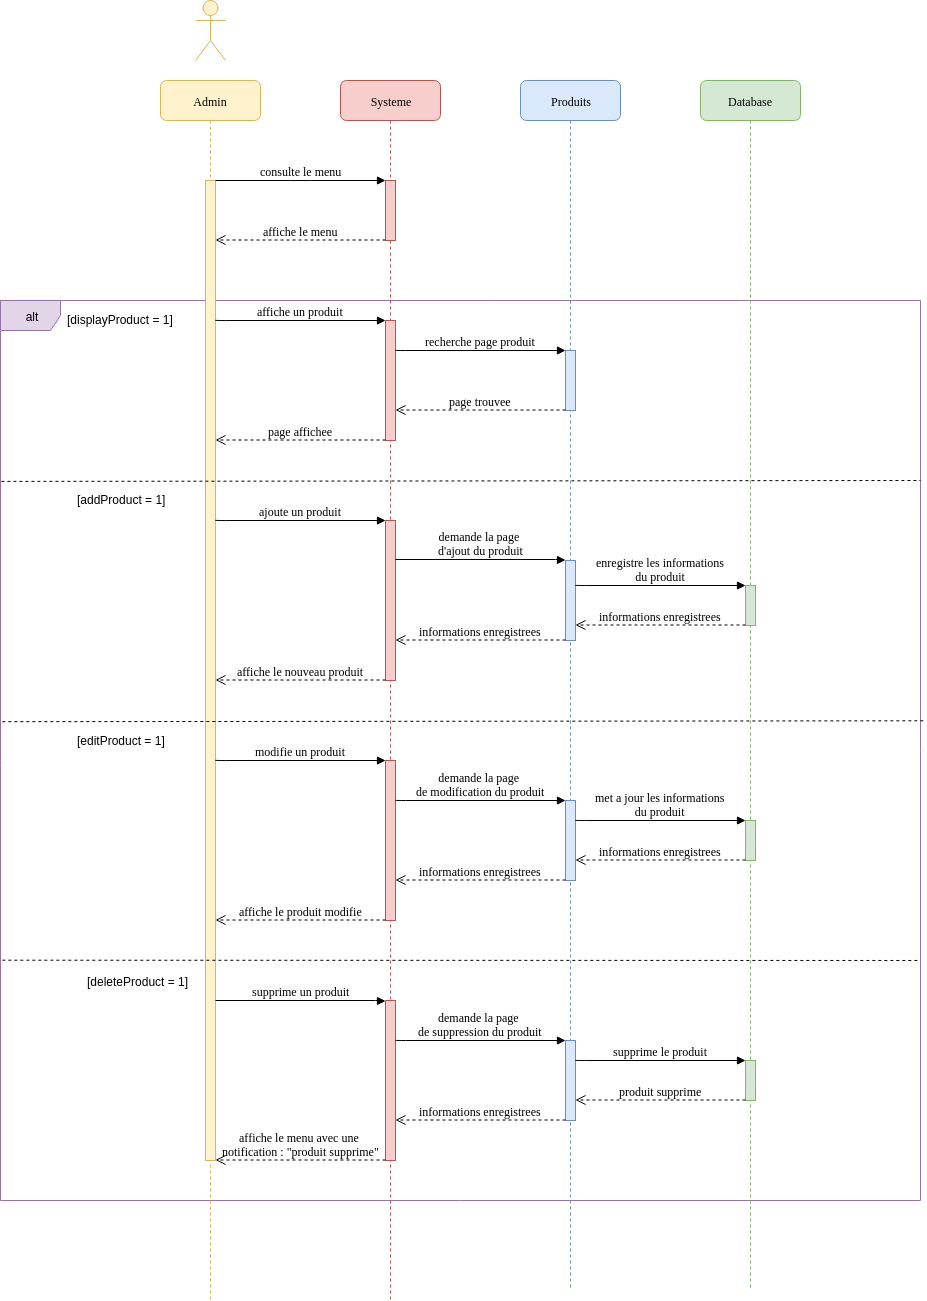

The diagram above was exported from draw.io. Its source (the exported page's mxGraphModel, read from the mxfile embedded in the PNG):
<mxGraphModel dx="1422" dy="662" grid="1" gridSize="10" guides="1" tooltips="1" connect="1" arrows="1" fold="1" page="1" pageScale="1" pageWidth="1100" pageHeight="850" background="#ffffff" math="0" shadow="0">
  <root>
    <mxCell id="0" />
    <mxCell id="1" parent="0" />
    <mxCell id="sJyTznH79yuK37RJ62gu-5" value="alt" style="shape=umlFrame;whiteSpace=wrap;html=1;fillColor=#e1d5e7;strokeColor=#9673a6;" parent="1" vertex="1">
      <mxGeometry x="40" y="380" width="920" height="900" as="geometry" />
    </mxCell>
    <mxCell id="7baba1c4bc27f4b0-2" value="Systeme" style="shape=umlLifeline;perimeter=lifelinePerimeter;whiteSpace=wrap;html=1;container=1;collapsible=0;recursiveResize=0;outlineConnect=0;rounded=1;shadow=0;comic=0;labelBackgroundColor=none;strokeColor=#b85450;strokeWidth=1;fillColor=#f8cecc;fontFamily=Verdana;fontSize=12;align=center;" parent="1" vertex="1">
      <mxGeometry x="380" y="160" width="100" height="1220" as="geometry" />
    </mxCell>
    <mxCell id="7baba1c4bc27f4b0-10" value="" style="html=1;points=[];perimeter=orthogonalPerimeter;rounded=0;shadow=0;comic=0;labelBackgroundColor=none;strokeColor=#b85450;strokeWidth=1;fillColor=#f8cecc;fontFamily=Verdana;fontSize=12;align=center;" parent="7baba1c4bc27f4b0-2" vertex="1">
      <mxGeometry x="45" y="100" width="10" height="60" as="geometry" />
    </mxCell>
    <mxCell id="sJyTznH79yuK37RJ62gu-6" value="" style="html=1;points=[];perimeter=orthogonalPerimeter;rounded=0;shadow=0;comic=0;labelBackgroundColor=none;strokeColor=#b85450;strokeWidth=1;fillColor=#f8cecc;fontFamily=Verdana;fontSize=12;align=center;" parent="7baba1c4bc27f4b0-2" vertex="1">
      <mxGeometry x="45" y="240" width="10" height="120" as="geometry" />
    </mxCell>
    <mxCell id="sJyTznH79yuK37RJ62gu-12" value="" style="html=1;points=[];perimeter=orthogonalPerimeter;rounded=0;shadow=0;comic=0;labelBackgroundColor=none;strokeColor=#b85450;strokeWidth=1;fillColor=#f8cecc;fontFamily=Verdana;fontSize=12;align=center;" parent="7baba1c4bc27f4b0-2" vertex="1">
      <mxGeometry x="45" y="440" width="10" height="160" as="geometry" />
    </mxCell>
    <mxCell id="sJyTznH79yuK37RJ62gu-24" value="" style="html=1;points=[];perimeter=orthogonalPerimeter;rounded=0;shadow=0;comic=0;labelBackgroundColor=none;strokeColor=#b85450;strokeWidth=1;fillColor=#f8cecc;fontFamily=Verdana;fontSize=12;align=center;" parent="7baba1c4bc27f4b0-2" vertex="1">
      <mxGeometry x="45" y="680" width="10" height="160" as="geometry" />
    </mxCell>
    <mxCell id="sJyTznH79yuK37RJ62gu-36" value="" style="html=1;points=[];perimeter=orthogonalPerimeter;rounded=0;shadow=0;comic=0;labelBackgroundColor=none;strokeColor=#b85450;strokeWidth=1;fillColor=#f8cecc;fontFamily=Verdana;fontSize=12;align=center;" parent="7baba1c4bc27f4b0-2" vertex="1">
      <mxGeometry x="45" y="920" width="10" height="160" as="geometry" />
    </mxCell>
    <mxCell id="7baba1c4bc27f4b0-3" value="Produits" style="shape=umlLifeline;perimeter=lifelinePerimeter;whiteSpace=wrap;html=1;container=1;collapsible=0;recursiveResize=0;outlineConnect=0;rounded=1;shadow=0;comic=0;labelBackgroundColor=none;strokeColor=#6c8ebf;strokeWidth=1;fillColor=#dae8fc;fontFamily=Verdana;fontSize=12;align=center;" parent="1" vertex="1">
      <mxGeometry x="560" y="160" width="100" height="1210" as="geometry" />
    </mxCell>
    <mxCell id="sJyTznH79yuK37RJ62gu-8" value="" style="html=1;points=[];perimeter=orthogonalPerimeter;rounded=0;shadow=0;comic=0;labelBackgroundColor=none;strokeColor=#6c8ebf;strokeWidth=1;fillColor=#dae8fc;fontFamily=Verdana;fontSize=12;align=center;" parent="7baba1c4bc27f4b0-3" vertex="1">
      <mxGeometry x="45" y="270" width="10" height="60" as="geometry" />
    </mxCell>
    <mxCell id="sJyTznH79yuK37RJ62gu-28" value="" style="html=1;points=[];perimeter=orthogonalPerimeter;rounded=0;shadow=0;comic=0;labelBackgroundColor=none;strokeColor=#6c8ebf;strokeWidth=1;fillColor=#dae8fc;fontFamily=Verdana;fontSize=12;align=center;" parent="7baba1c4bc27f4b0-3" vertex="1">
      <mxGeometry x="45" y="720" width="10" height="80" as="geometry" />
    </mxCell>
    <mxCell id="sJyTznH79yuK37RJ62gu-37" value="" style="html=1;points=[];perimeter=orthogonalPerimeter;rounded=0;shadow=0;comic=0;labelBackgroundColor=none;strokeColor=#6c8ebf;strokeWidth=1;fillColor=#dae8fc;fontFamily=Verdana;fontSize=12;align=center;" parent="7baba1c4bc27f4b0-3" vertex="1">
      <mxGeometry x="45" y="960" width="10" height="80" as="geometry" />
    </mxCell>
    <mxCell id="7baba1c4bc27f4b0-4" value="Database" style="shape=umlLifeline;perimeter=lifelinePerimeter;whiteSpace=wrap;html=1;container=1;collapsible=0;recursiveResize=0;outlineConnect=0;rounded=1;shadow=0;comic=0;labelBackgroundColor=none;strokeColor=#82b366;strokeWidth=1;fillColor=#d5e8d4;fontFamily=Verdana;fontSize=12;align=center;" parent="1" vertex="1">
      <mxGeometry x="740" y="160" width="100" height="1210" as="geometry" />
    </mxCell>
    <mxCell id="sJyTznH79yuK37RJ62gu-16" value="" style="html=1;points=[];perimeter=orthogonalPerimeter;rounded=0;shadow=0;comic=0;labelBackgroundColor=none;strokeColor=#82b366;strokeWidth=1;fillColor=#d5e8d4;fontFamily=Verdana;fontSize=12;align=center;" parent="7baba1c4bc27f4b0-4" vertex="1">
      <mxGeometry x="45" y="505" width="10" height="40" as="geometry" />
    </mxCell>
    <mxCell id="sJyTznH79yuK37RJ62gu-29" value="" style="html=1;points=[];perimeter=orthogonalPerimeter;rounded=0;shadow=0;comic=0;labelBackgroundColor=none;strokeColor=#82b366;strokeWidth=1;fillColor=#d5e8d4;fontFamily=Verdana;fontSize=12;align=center;" parent="7baba1c4bc27f4b0-4" vertex="1">
      <mxGeometry x="45" y="740" width="10" height="40" as="geometry" />
    </mxCell>
    <mxCell id="sJyTznH79yuK37RJ62gu-38" value="" style="html=1;points=[];perimeter=orthogonalPerimeter;rounded=0;shadow=0;comic=0;labelBackgroundColor=none;strokeColor=#82b366;strokeWidth=1;fillColor=#d5e8d4;fontFamily=Verdana;fontSize=12;align=center;" parent="7baba1c4bc27f4b0-4" vertex="1">
      <mxGeometry x="45" y="980" width="10" height="40" as="geometry" />
    </mxCell>
    <mxCell id="7baba1c4bc27f4b0-8" value="Admin" style="shape=umlLifeline;perimeter=lifelinePerimeter;whiteSpace=wrap;html=1;container=1;collapsible=0;recursiveResize=0;outlineConnect=0;rounded=1;shadow=0;comic=0;labelBackgroundColor=none;strokeColor=#d6b656;strokeWidth=1;fillColor=#fff2cc;fontFamily=Verdana;fontSize=12;align=center;" parent="1" vertex="1">
      <mxGeometry x="200" y="160" width="100" height="1220" as="geometry" />
    </mxCell>
    <mxCell id="7baba1c4bc27f4b0-9" value="" style="html=1;points=[];perimeter=orthogonalPerimeter;rounded=0;shadow=0;comic=0;labelBackgroundColor=none;strokeColor=#d6b656;strokeWidth=1;fillColor=#fff2cc;fontFamily=Verdana;fontSize=12;align=center;" parent="7baba1c4bc27f4b0-8" vertex="1">
      <mxGeometry x="45" y="100" width="10" height="980" as="geometry" />
    </mxCell>
    <mxCell id="7baba1c4bc27f4b0-11" value="consulte le menu" style="html=1;verticalAlign=bottom;endArrow=block;entryX=0;entryY=0;labelBackgroundColor=none;fontFamily=Verdana;fontSize=12;edgeStyle=elbowEdgeStyle;elbow=vertical;" parent="1" source="7baba1c4bc27f4b0-9" target="7baba1c4bc27f4b0-10" edge="1">
      <mxGeometry relative="1" as="geometry">
        <mxPoint x="320" y="270" as="sourcePoint" />
      </mxGeometry>
    </mxCell>
    <mxCell id="sJyTznH79yuK37RJ62gu-1" value="" style="shape=umlActor;verticalLabelPosition=bottom;labelBackgroundColor=#ffffff;verticalAlign=top;html=1;outlineConnect=0;fillColor=#fff2cc;strokeColor=#d6b656;" parent="1" vertex="1">
      <mxGeometry x="235" y="80" width="30" height="60" as="geometry" />
    </mxCell>
    <mxCell id="sJyTznH79yuK37RJ62gu-4" value="affiche le menu" style="html=1;verticalAlign=bottom;endArrow=open;dashed=1;endSize=8;labelBackgroundColor=none;fontFamily=Verdana;fontSize=12;edgeStyle=elbowEdgeStyle;elbow=vertical;" parent="1" target="7baba1c4bc27f4b0-9" edge="1">
      <mxGeometry relative="1" as="geometry">
        <mxPoint x="275" y="319.5" as="targetPoint" />
        <Array as="points">
          <mxPoint x="305" y="319.5" />
        </Array>
        <mxPoint x="425" y="319.5" as="sourcePoint" />
      </mxGeometry>
    </mxCell>
    <mxCell id="sJyTznH79yuK37RJ62gu-7" value="affiche un produit" style="html=1;verticalAlign=bottom;endArrow=block;labelBackgroundColor=none;fontFamily=Verdana;fontSize=12;edgeStyle=elbowEdgeStyle;elbow=vertical;" parent="1" target="sJyTznH79yuK37RJ62gu-6" edge="1">
      <mxGeometry relative="1" as="geometry">
        <mxPoint x="255" y="399.5" as="sourcePoint" />
        <mxPoint x="400" y="400" as="targetPoint" />
      </mxGeometry>
    </mxCell>
    <mxCell id="sJyTznH79yuK37RJ62gu-9" value="recherche page produit" style="html=1;verticalAlign=bottom;endArrow=block;labelBackgroundColor=none;fontFamily=Verdana;fontSize=12;edgeStyle=elbowEdgeStyle;elbow=vertical;" parent="1" edge="1">
      <mxGeometry relative="1" as="geometry">
        <mxPoint x="435" y="429.5" as="sourcePoint" />
        <mxPoint x="605" y="430" as="targetPoint" />
      </mxGeometry>
    </mxCell>
    <mxCell id="sJyTznH79yuK37RJ62gu-10" value="page trouvee" style="html=1;verticalAlign=bottom;endArrow=open;dashed=1;endSize=8;labelBackgroundColor=none;fontFamily=Verdana;fontSize=12;edgeStyle=elbowEdgeStyle;elbow=vertical;" parent="1" edge="1">
      <mxGeometry relative="1" as="geometry">
        <mxPoint x="435" y="489.5" as="targetPoint" />
        <Array as="points">
          <mxPoint x="485" y="489.5" />
        </Array>
        <mxPoint x="605" y="489.5" as="sourcePoint" />
      </mxGeometry>
    </mxCell>
    <mxCell id="sJyTznH79yuK37RJ62gu-11" value="page affichee" style="html=1;verticalAlign=bottom;endArrow=open;dashed=1;endSize=8;labelBackgroundColor=none;fontFamily=Verdana;fontSize=12;edgeStyle=elbowEdgeStyle;elbow=vertical;" parent="1" edge="1">
      <mxGeometry relative="1" as="geometry">
        <mxPoint x="255" y="519.5" as="targetPoint" />
        <Array as="points">
          <mxPoint x="305" y="519.5" />
        </Array>
        <mxPoint x="425" y="519.5" as="sourcePoint" />
      </mxGeometry>
    </mxCell>
    <mxCell id="sJyTznH79yuK37RJ62gu-13" value="ajoute un produit" style="html=1;verticalAlign=bottom;endArrow=block;labelBackgroundColor=none;fontFamily=Verdana;fontSize=12;edgeStyle=elbowEdgeStyle;elbow=vertical;" parent="1" edge="1">
      <mxGeometry relative="1" as="geometry">
        <mxPoint x="255" y="599.5" as="sourcePoint" />
        <mxPoint x="425" y="600" as="targetPoint" />
      </mxGeometry>
    </mxCell>
    <mxCell id="sJyTznH79yuK37RJ62gu-14" value="" style="html=1;points=[];perimeter=orthogonalPerimeter;rounded=0;shadow=0;comic=0;labelBackgroundColor=none;strokeColor=#6c8ebf;strokeWidth=1;fillColor=#dae8fc;fontFamily=Verdana;fontSize=12;align=center;" parent="1" vertex="1">
      <mxGeometry x="605" y="640" width="10" height="80" as="geometry" />
    </mxCell>
    <mxCell id="sJyTznH79yuK37RJ62gu-15" value="demande la page &lt;br&gt;d'ajout du produit" style="html=1;verticalAlign=bottom;endArrow=block;labelBackgroundColor=none;fontFamily=Verdana;fontSize=12;edgeStyle=elbowEdgeStyle;elbow=vertical;" parent="1" edge="1">
      <mxGeometry relative="1" as="geometry">
        <mxPoint x="435" y="639" as="sourcePoint" />
        <mxPoint x="605" y="639.5" as="targetPoint" />
      </mxGeometry>
    </mxCell>
    <mxCell id="sJyTznH79yuK37RJ62gu-17" value="enregistre les informations&lt;br&gt;du produit" style="html=1;verticalAlign=bottom;endArrow=block;labelBackgroundColor=none;fontFamily=Verdana;fontSize=12;edgeStyle=elbowEdgeStyle;elbow=vertical;" parent="1" edge="1">
      <mxGeometry relative="1" as="geometry">
        <mxPoint x="615" y="664.5" as="sourcePoint" />
        <mxPoint x="785" y="665" as="targetPoint" />
      </mxGeometry>
    </mxCell>
    <mxCell id="sJyTznH79yuK37RJ62gu-18" value="informations enregistrees" style="html=1;verticalAlign=bottom;endArrow=open;dashed=1;endSize=8;labelBackgroundColor=none;fontFamily=Verdana;fontSize=12;edgeStyle=elbowEdgeStyle;elbow=vertical;" parent="1" edge="1">
      <mxGeometry relative="1" as="geometry">
        <mxPoint x="615" y="704.5" as="targetPoint" />
        <Array as="points">
          <mxPoint x="665" y="704.5" />
        </Array>
        <mxPoint x="785" y="704.5" as="sourcePoint" />
      </mxGeometry>
    </mxCell>
    <mxCell id="sJyTznH79yuK37RJ62gu-19" value="informations enregistrees" style="html=1;verticalAlign=bottom;endArrow=open;dashed=1;endSize=8;labelBackgroundColor=none;fontFamily=Verdana;fontSize=12;edgeStyle=elbowEdgeStyle;elbow=vertical;" parent="1" edge="1">
      <mxGeometry relative="1" as="geometry">
        <mxPoint x="435" y="719.5" as="targetPoint" />
        <Array as="points">
          <mxPoint x="485" y="719.5" />
        </Array>
        <mxPoint x="605" y="719.5" as="sourcePoint" />
      </mxGeometry>
    </mxCell>
    <mxCell id="sJyTznH79yuK37RJ62gu-21" value="affiche le nouveau produit" style="html=1;verticalAlign=bottom;endArrow=open;dashed=1;endSize=8;labelBackgroundColor=none;fontFamily=Verdana;fontSize=12;edgeStyle=elbowEdgeStyle;elbow=vertical;" parent="1" edge="1">
      <mxGeometry relative="1" as="geometry">
        <mxPoint x="255" y="759.5" as="targetPoint" />
        <Array as="points">
          <mxPoint x="305" y="759.5" />
        </Array>
        <mxPoint x="425" y="759.5" as="sourcePoint" />
      </mxGeometry>
    </mxCell>
    <mxCell id="sJyTznH79yuK37RJ62gu-22" value="" style="endArrow=none;dashed=1;html=1;exitX=0.001;exitY=0.201;exitDx=0;exitDy=0;exitPerimeter=0;" parent="1" source="sJyTznH79yuK37RJ62gu-5" edge="1">
      <mxGeometry width="50" height="50" relative="1" as="geometry">
        <mxPoint x="80" y="560" as="sourcePoint" />
        <mxPoint x="960" y="560" as="targetPoint" />
      </mxGeometry>
    </mxCell>
    <mxCell id="sJyTznH79yuK37RJ62gu-23" value="" style="endArrow=none;dashed=1;html=1;exitX=0.002;exitY=0.468;exitDx=0;exitDy=0;exitPerimeter=0;entryX=1.005;entryY=0.467;entryDx=0;entryDy=0;entryPerimeter=0;" parent="1" source="sJyTznH79yuK37RJ62gu-5" target="sJyTznH79yuK37RJ62gu-5" edge="1">
      <mxGeometry width="50" height="50" relative="1" as="geometry">
        <mxPoint x="80" y="1450" as="sourcePoint" />
        <mxPoint x="920" y="798" as="targetPoint" />
      </mxGeometry>
    </mxCell>
    <mxCell id="sJyTznH79yuK37RJ62gu-25" value="modifie un produit" style="html=1;verticalAlign=bottom;endArrow=block;labelBackgroundColor=none;fontFamily=Verdana;fontSize=12;edgeStyle=elbowEdgeStyle;elbow=vertical;" parent="1" edge="1">
      <mxGeometry relative="1" as="geometry">
        <mxPoint x="255" y="839.5" as="sourcePoint" />
        <mxPoint x="425" y="840" as="targetPoint" />
      </mxGeometry>
    </mxCell>
    <mxCell id="sJyTznH79yuK37RJ62gu-30" value="demande la page &lt;br&gt;de modification du produit" style="html=1;verticalAlign=bottom;endArrow=block;labelBackgroundColor=none;fontFamily=Verdana;fontSize=12;edgeStyle=elbowEdgeStyle;elbow=vertical;" parent="1" edge="1">
      <mxGeometry relative="1" as="geometry">
        <mxPoint x="435" y="879.5" as="sourcePoint" />
        <mxPoint x="605" y="880" as="targetPoint" />
      </mxGeometry>
    </mxCell>
    <mxCell id="sJyTznH79yuK37RJ62gu-31" value="met a jour les informations&lt;br&gt;du produit" style="html=1;verticalAlign=bottom;endArrow=block;labelBackgroundColor=none;fontFamily=Verdana;fontSize=12;edgeStyle=elbowEdgeStyle;elbow=vertical;" parent="1" edge="1">
      <mxGeometry relative="1" as="geometry">
        <mxPoint x="615" y="899.5" as="sourcePoint" />
        <mxPoint x="785" y="900" as="targetPoint" />
      </mxGeometry>
    </mxCell>
    <mxCell id="sJyTznH79yuK37RJ62gu-32" value="informations enregistrees" style="html=1;verticalAlign=bottom;endArrow=open;dashed=1;endSize=8;labelBackgroundColor=none;fontFamily=Verdana;fontSize=12;edgeStyle=elbowEdgeStyle;elbow=vertical;" parent="1" edge="1">
      <mxGeometry relative="1" as="geometry">
        <mxPoint x="615" y="939.5" as="targetPoint" />
        <Array as="points">
          <mxPoint x="665" y="939.5" />
        </Array>
        <mxPoint x="785" y="939.5" as="sourcePoint" />
      </mxGeometry>
    </mxCell>
    <mxCell id="sJyTznH79yuK37RJ62gu-33" value="informations enregistrees" style="html=1;verticalAlign=bottom;endArrow=open;dashed=1;endSize=8;labelBackgroundColor=none;fontFamily=Verdana;fontSize=12;edgeStyle=elbowEdgeStyle;elbow=vertical;" parent="1" edge="1">
      <mxGeometry relative="1" as="geometry">
        <mxPoint x="435" y="959.5" as="targetPoint" />
        <Array as="points">
          <mxPoint x="485" y="959.5" />
        </Array>
        <mxPoint x="605" y="959.5" as="sourcePoint" />
      </mxGeometry>
    </mxCell>
    <mxCell id="sJyTznH79yuK37RJ62gu-34" value="affiche le produit modifie" style="html=1;verticalAlign=bottom;endArrow=open;dashed=1;endSize=8;labelBackgroundColor=none;fontFamily=Verdana;fontSize=12;edgeStyle=elbowEdgeStyle;elbow=vertical;" parent="1" edge="1">
      <mxGeometry relative="1" as="geometry">
        <mxPoint x="255" y="999.5" as="targetPoint" />
        <Array as="points">
          <mxPoint x="305" y="999.5" />
        </Array>
        <mxPoint x="425" y="999.5" as="sourcePoint" />
      </mxGeometry>
    </mxCell>
    <mxCell id="sJyTznH79yuK37RJ62gu-35" value="" style="endArrow=none;dashed=1;html=1;exitX=0.002;exitY=0.733;exitDx=0;exitDy=0;exitPerimeter=0;entryX=1.002;entryY=0.438;entryDx=0;entryDy=0;entryPerimeter=0;" parent="1" source="sJyTznH79yuK37RJ62gu-5" edge="1">
      <mxGeometry width="50" height="50" relative="1" as="geometry">
        <mxPoint x="78.88000000000011" y="1040.94" as="sourcePoint" />
        <mxPoint x="959.7600000000002" y="1039.98" as="targetPoint" />
      </mxGeometry>
    </mxCell>
    <mxCell id="sJyTznH79yuK37RJ62gu-39" value="supprime un produit" style="html=1;verticalAlign=bottom;endArrow=block;labelBackgroundColor=none;fontFamily=Verdana;fontSize=12;edgeStyle=elbowEdgeStyle;elbow=vertical;" parent="1" edge="1">
      <mxGeometry relative="1" as="geometry">
        <mxPoint x="255" y="1080" as="sourcePoint" />
        <mxPoint x="425" y="1080.5" as="targetPoint" />
      </mxGeometry>
    </mxCell>
    <mxCell id="sJyTznH79yuK37RJ62gu-40" value="demande la page &lt;br&gt;de suppression du produit" style="html=1;verticalAlign=bottom;endArrow=block;labelBackgroundColor=none;fontFamily=Verdana;fontSize=12;edgeStyle=elbowEdgeStyle;elbow=vertical;" parent="1" edge="1">
      <mxGeometry relative="1" as="geometry">
        <mxPoint x="435" y="1119.5" as="sourcePoint" />
        <mxPoint x="605" y="1120" as="targetPoint" />
      </mxGeometry>
    </mxCell>
    <mxCell id="sJyTznH79yuK37RJ62gu-41" value="supprime le produit" style="html=1;verticalAlign=bottom;endArrow=block;labelBackgroundColor=none;fontFamily=Verdana;fontSize=12;edgeStyle=elbowEdgeStyle;elbow=vertical;" parent="1" edge="1">
      <mxGeometry relative="1" as="geometry">
        <mxPoint x="615" y="1139.5" as="sourcePoint" />
        <mxPoint x="785" y="1140" as="targetPoint" />
      </mxGeometry>
    </mxCell>
    <mxCell id="sJyTznH79yuK37RJ62gu-42" value="produit supprime" style="html=1;verticalAlign=bottom;endArrow=open;dashed=1;endSize=8;labelBackgroundColor=none;fontFamily=Verdana;fontSize=12;edgeStyle=elbowEdgeStyle;elbow=vertical;" parent="1" edge="1">
      <mxGeometry relative="1" as="geometry">
        <mxPoint x="615" y="1179.5" as="targetPoint" />
        <Array as="points">
          <mxPoint x="665" y="1179.5" />
        </Array>
        <mxPoint x="785" y="1179.5" as="sourcePoint" />
      </mxGeometry>
    </mxCell>
    <mxCell id="sJyTznH79yuK37RJ62gu-43" value="informations enregistrees" style="html=1;verticalAlign=bottom;endArrow=open;dashed=1;endSize=8;labelBackgroundColor=none;fontFamily=Verdana;fontSize=12;edgeStyle=elbowEdgeStyle;elbow=vertical;" parent="1" edge="1">
      <mxGeometry relative="1" as="geometry">
        <mxPoint x="435" y="1199.5" as="targetPoint" />
        <Array as="points">
          <mxPoint x="485" y="1199.5" />
        </Array>
        <mxPoint x="605" y="1199.5" as="sourcePoint" />
      </mxGeometry>
    </mxCell>
    <mxCell id="sJyTznH79yuK37RJ62gu-44" value="affiche le menu avec une&amp;nbsp;&lt;br&gt;notification : &quot;produit supprime&quot;" style="html=1;verticalAlign=bottom;endArrow=open;dashed=1;endSize=8;labelBackgroundColor=none;fontFamily=Verdana;fontSize=12;edgeStyle=elbowEdgeStyle;elbow=vertical;" parent="1" edge="1">
      <mxGeometry relative="1" as="geometry">
        <mxPoint x="255" y="1239.5" as="targetPoint" />
        <Array as="points">
          <mxPoint x="305" y="1239.5" />
        </Array>
        <mxPoint x="425" y="1239.5" as="sourcePoint" />
      </mxGeometry>
    </mxCell>
    <mxCell id="sJyTznH79yuK37RJ62gu-45" value="[deleteProduct = 1]" style="text;html=1;resizable=0;points=[];autosize=1;align=left;verticalAlign=top;spacingTop=-4;" parent="1" vertex="1">
      <mxGeometry x="125" y="1052" width="120" height="20" as="geometry" />
    </mxCell>
    <mxCell id="NyItv6ZLhobo7WsUb5GB-1" value="[displayProduct = 1]" style="text;html=1;resizable=0;points=[];autosize=1;align=left;verticalAlign=top;spacingTop=-4;" parent="1" vertex="1">
      <mxGeometry x="105" y="390" width="120" height="20" as="geometry" />
    </mxCell>
    <mxCell id="NyItv6ZLhobo7WsUb5GB-2" value="[addProduct = 1]" style="text;html=1;resizable=0;points=[];autosize=1;align=left;verticalAlign=top;spacingTop=-4;" parent="1" vertex="1">
      <mxGeometry x="115" y="570" width="100" height="20" as="geometry" />
    </mxCell>
    <mxCell id="NyItv6ZLhobo7WsUb5GB-3" value="[editProduct = 1]" style="text;html=1;resizable=0;points=[];autosize=1;align=left;verticalAlign=top;spacingTop=-4;" parent="1" vertex="1">
      <mxGeometry x="115" y="811" width="100" height="20" as="geometry" />
    </mxCell>
  </root>
</mxGraphModel>